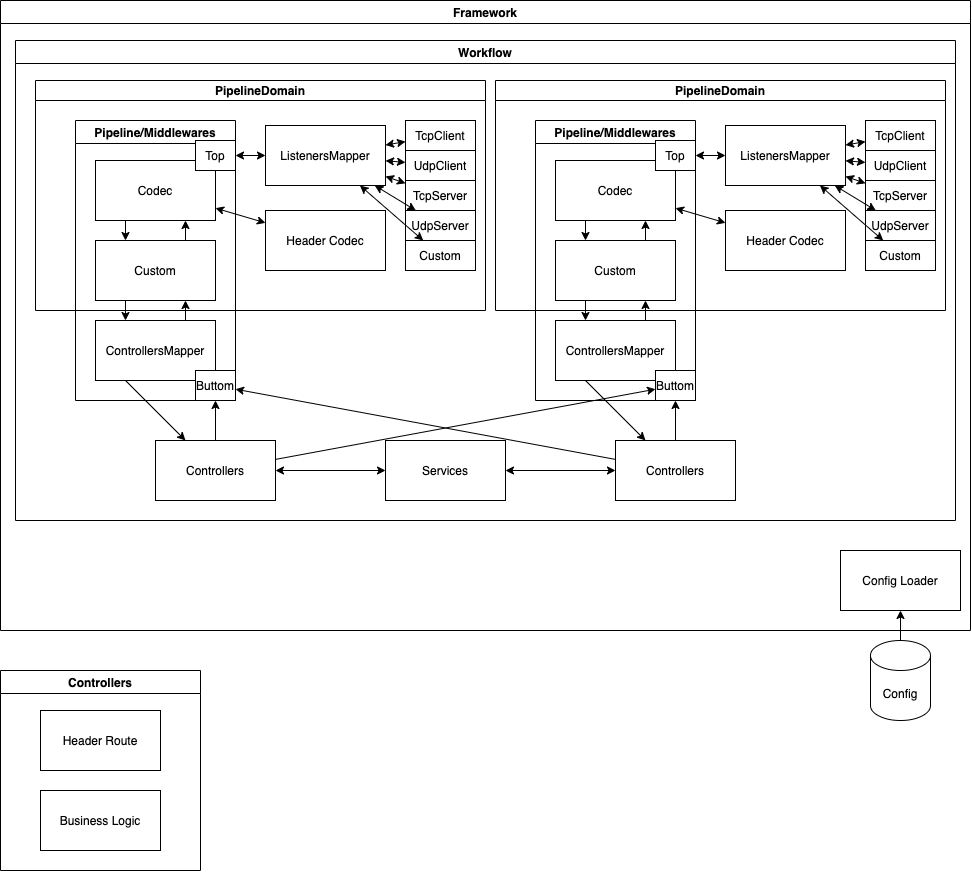

The diagram above was exported from draw.io. Its source (the exported page's mxGraphModel, read from the mxfile embedded in the PNG):
<mxGraphModel dx="699" dy="722" grid="1" gridSize="10" guides="1" tooltips="1" connect="1" arrows="1" fold="1" page="1" pageScale="1" pageWidth="850" pageHeight="1100" math="0" shadow="0">
  <root>
    <mxCell id="0" />
    <mxCell id="1" parent="0" />
    <mxCell id="3" value="Controllers" style="swimlane;" parent="1" vertex="1">
      <mxGeometry y="670" width="200" height="200" as="geometry" />
    </mxCell>
    <mxCell id="4" value="Header Route" style="rounded=0;whiteSpace=wrap;html=1;" parent="3" vertex="1">
      <mxGeometry x="40" y="40" width="120" height="60" as="geometry" />
    </mxCell>
    <mxCell id="5" value="Business Logic" style="rounded=0;whiteSpace=wrap;html=1;" parent="3" vertex="1">
      <mxGeometry x="40" y="120" width="120" height="60" as="geometry" />
    </mxCell>
    <mxCell id="27" value="Config" style="shape=cylinder3;whiteSpace=wrap;html=1;boundedLbl=1;backgroundOutline=1;size=15;" parent="1" vertex="1">
      <mxGeometry x="870" y="640" width="60" height="80" as="geometry" />
    </mxCell>
    <mxCell id="28" value="" style="endArrow=classic;html=1;" parent="1" source="27" target="26" edge="1">
      <mxGeometry width="50" height="50" relative="1" as="geometry">
        <mxPoint x="690" y="390" as="sourcePoint" />
        <mxPoint x="740" y="340" as="targetPoint" />
      </mxGeometry>
    </mxCell>
    <mxCell id="89" value="Framework" style="swimlane;" parent="1" vertex="1">
      <mxGeometry width="970" height="630" as="geometry" />
    </mxCell>
    <mxCell id="26" value="Config Loader" style="rounded=0;whiteSpace=wrap;html=1;" parent="89" vertex="1">
      <mxGeometry x="840" y="550" width="120" height="60" as="geometry" />
    </mxCell>
    <mxCell id="6" value="Workflow" style="swimlane;" parent="89" vertex="1">
      <mxGeometry x="15" y="40" width="940" height="480" as="geometry" />
    </mxCell>
    <mxCell id="22" value="Controllers" style="rounded=0;whiteSpace=wrap;html=1;" parent="6" vertex="1">
      <mxGeometry x="600" y="400" width="120" height="60" as="geometry" />
    </mxCell>
    <mxCell id="21" value="" style="endArrow=classic;startArrow=classic;html=1;" parent="6" source="20" target="22" edge="1">
      <mxGeometry width="50" height="50" relative="1" as="geometry">
        <mxPoint x="990" y="475" as="sourcePoint" />
        <mxPoint x="1040" y="425" as="targetPoint" />
      </mxGeometry>
    </mxCell>
    <mxCell id="20" value="Services" style="rounded=0;whiteSpace=wrap;html=1;" parent="6" vertex="1">
      <mxGeometry x="370" y="400" width="120" height="60" as="geometry" />
    </mxCell>
    <mxCell id="29" value="PipelineDomain" style="swimlane;startSize=20;" parent="6" vertex="1">
      <mxGeometry x="20" y="40" width="450" height="230" as="geometry">
        <mxRectangle x="150" y="160" width="130" height="30" as="alternateBounds" />
      </mxGeometry>
    </mxCell>
    <mxCell id="32" value="Pipeline/Middlewares" style="swimlane;" parent="29" vertex="1">
      <mxGeometry x="40" y="40" width="160" height="280" as="geometry">
        <mxRectangle x="155" y="30" width="100" height="23" as="alternateBounds" />
      </mxGeometry>
    </mxCell>
    <mxCell id="33" value="ControllersMapper" style="rounded=0;whiteSpace=wrap;html=1;" parent="32" vertex="1">
      <mxGeometry x="20" y="200" width="120" height="60" as="geometry" />
    </mxCell>
    <mxCell id="34" value="" style="endArrow=classic;html=1;entryX=0.75;entryY=1;entryDx=0;entryDy=0;exitX=0.75;exitY=0;exitDx=0;exitDy=0;" parent="32" source="38" target="35" edge="1">
      <mxGeometry width="50" height="50" relative="1" as="geometry">
        <mxPoint x="110" y="200" as="sourcePoint" />
        <mxPoint x="400" y="160" as="targetPoint" />
      </mxGeometry>
    </mxCell>
    <mxCell id="35" value="Codec" style="rounded=0;whiteSpace=wrap;html=1;" parent="32" vertex="1">
      <mxGeometry x="20" y="40" width="120" height="60" as="geometry" />
    </mxCell>
    <mxCell id="36" value="" style="endArrow=classic;html=1;entryX=0.25;entryY=0;entryDx=0;entryDy=0;exitX=0.25;exitY=1;exitDx=0;exitDy=0;" parent="32" source="35" target="38" edge="1">
      <mxGeometry width="50" height="50" relative="1" as="geometry">
        <mxPoint x="350" y="130" as="sourcePoint" />
        <mxPoint x="400" y="80" as="targetPoint" />
      </mxGeometry>
    </mxCell>
    <mxCell id="37" value="" style="endArrow=classic;html=1;exitX=0.75;exitY=0;exitDx=0;exitDy=0;entryX=0.75;entryY=1;entryDx=0;entryDy=0;" parent="32" source="33" target="38" edge="1">
      <mxGeometry width="50" height="50" relative="1" as="geometry">
        <mxPoint x="130" y="80" as="sourcePoint" />
        <mxPoint x="180" y="30" as="targetPoint" />
      </mxGeometry>
    </mxCell>
    <mxCell id="38" value="Custom" style="rounded=0;whiteSpace=wrap;html=1;" parent="32" vertex="1">
      <mxGeometry x="20" y="120" width="120" height="60" as="geometry" />
    </mxCell>
    <mxCell id="39" value="" style="endArrow=classic;html=1;exitX=0.25;exitY=1;exitDx=0;exitDy=0;entryX=0.25;entryY=0;entryDx=0;entryDy=0;" parent="32" source="38" target="33" edge="1">
      <mxGeometry width="50" height="50" relative="1" as="geometry">
        <mxPoint x="-55" y="170" as="sourcePoint" />
        <mxPoint x="-5" y="120" as="targetPoint" />
      </mxGeometry>
    </mxCell>
    <mxCell id="58" value="Top" style="rounded=0;whiteSpace=wrap;html=1;" parent="32" vertex="1">
      <mxGeometry x="120" y="20" width="40" height="30" as="geometry" />
    </mxCell>
    <mxCell id="59" value="Buttom" style="rounded=0;whiteSpace=wrap;html=1;" parent="32" vertex="1">
      <mxGeometry x="120" y="250" width="40" height="30" as="geometry" />
    </mxCell>
    <mxCell id="40" value="Header Codec" style="rounded=0;whiteSpace=wrap;html=1;" parent="29" vertex="1">
      <mxGeometry x="230" y="130" width="120" height="60" as="geometry" />
    </mxCell>
    <mxCell id="41" value="" style="endArrow=classic;startArrow=classic;html=1;" parent="29" source="35" target="40" edge="1">
      <mxGeometry width="50" height="50" relative="1" as="geometry">
        <mxPoint x="400" y="260" as="sourcePoint" />
        <mxPoint x="450" y="210" as="targetPoint" />
      </mxGeometry>
    </mxCell>
    <mxCell id="42" value="TcpServer" style="rounded=0;whiteSpace=wrap;html=1;" parent="29" vertex="1">
      <mxGeometry x="370" y="100" width="70" height="30" as="geometry" />
    </mxCell>
    <mxCell id="56" value="ListenersMapper" style="rounded=0;whiteSpace=wrap;html=1;" parent="29" vertex="1">
      <mxGeometry x="230" y="45" width="120" height="60" as="geometry" />
    </mxCell>
    <mxCell id="30" value="UdpServer" style="rounded=0;whiteSpace=wrap;html=1;" parent="29" vertex="1">
      <mxGeometry x="370" y="130" width="70" height="30" as="geometry" />
    </mxCell>
    <mxCell id="31" value="" style="endArrow=classic;startArrow=classic;html=1;" parent="29" source="30" target="56" edge="1">
      <mxGeometry width="50" height="50" relative="1" as="geometry">
        <mxPoint x="800" y="430" as="sourcePoint" />
        <mxPoint x="850" y="380" as="targetPoint" />
      </mxGeometry>
    </mxCell>
    <mxCell id="43" value="" style="endArrow=classic;startArrow=classic;html=1;" parent="29" source="56" target="42" edge="1">
      <mxGeometry width="50" height="50" relative="1" as="geometry">
        <mxPoint x="470" y="220" as="sourcePoint" />
        <mxPoint x="520" y="170" as="targetPoint" />
      </mxGeometry>
    </mxCell>
    <mxCell id="57" value="" style="endArrow=classic;startArrow=classic;html=1;" parent="29" source="58" target="56" edge="1">
      <mxGeometry width="50" height="50" relative="1" as="geometry">
        <mxPoint x="230" y="140" as="sourcePoint" />
        <mxPoint x="250" y="260" as="targetPoint" />
      </mxGeometry>
    </mxCell>
    <mxCell id="61" value="UdpClient" style="rounded=0;whiteSpace=wrap;html=1;" parent="29" vertex="1">
      <mxGeometry x="370" y="70" width="70" height="30" as="geometry" />
    </mxCell>
    <mxCell id="63" value="TcpClient" style="rounded=0;whiteSpace=wrap;html=1;" parent="29" vertex="1">
      <mxGeometry x="370" y="40" width="70" height="30" as="geometry" />
    </mxCell>
    <mxCell id="64" value="" style="endArrow=classic;startArrow=classic;html=1;" parent="29" source="61" target="56" edge="1">
      <mxGeometry width="50" height="50" relative="1" as="geometry">
        <mxPoint x="280" y="40" as="sourcePoint" />
        <mxPoint x="330" y="-10" as="targetPoint" />
      </mxGeometry>
    </mxCell>
    <mxCell id="65" value="" style="endArrow=classic;startArrow=classic;html=1;" parent="29" source="63" target="56" edge="1">
      <mxGeometry width="50" height="50" relative="1" as="geometry">
        <mxPoint x="280" y="40" as="sourcePoint" />
        <mxPoint x="330" y="-10" as="targetPoint" />
      </mxGeometry>
    </mxCell>
    <mxCell id="90" value="Custom" style="rounded=0;whiteSpace=wrap;html=1;" vertex="1" parent="29">
      <mxGeometry x="370" y="160" width="70" height="30" as="geometry" />
    </mxCell>
    <mxCell id="92" value="" style="endArrow=classic;startArrow=classic;html=1;" edge="1" parent="29" source="90" target="56">
      <mxGeometry width="50" height="50" relative="1" as="geometry">
        <mxPoint x="390.3571428571429" y="139.9999999999999" as="sourcePoint" />
        <mxPoint x="349.2857142857142" y="114.99999999999989" as="targetPoint" />
      </mxGeometry>
    </mxCell>
    <mxCell id="44" value="" style="endArrow=classic;html=1;" parent="6" source="22" target="59" edge="1">
      <mxGeometry width="50" height="50" relative="1" as="geometry">
        <mxPoint x="360" y="500" as="sourcePoint" />
        <mxPoint x="270" y="360" as="targetPoint" />
      </mxGeometry>
    </mxCell>
    <mxCell id="45" value="Controllers" style="rounded=0;whiteSpace=wrap;html=1;" parent="6" vertex="1">
      <mxGeometry x="140" y="400" width="120" height="60" as="geometry" />
    </mxCell>
    <mxCell id="47" value="" style="endArrow=classic;html=1;" parent="6" source="45" target="76" edge="1">
      <mxGeometry width="50" height="50" relative="1" as="geometry">
        <mxPoint x="360" y="350" as="sourcePoint" />
        <mxPoint x="639.9999999999998" y="252.30769230769215" as="targetPoint" />
      </mxGeometry>
    </mxCell>
    <mxCell id="49" value="" style="endArrow=classic;startArrow=classic;html=1;" parent="6" source="20" target="45" edge="1">
      <mxGeometry width="50" height="50" relative="1" as="geometry">
        <mxPoint x="360" y="350" as="sourcePoint" />
        <mxPoint x="410" y="300" as="targetPoint" />
      </mxGeometry>
    </mxCell>
    <mxCell id="51" value="" style="endArrow=classic;html=1;" parent="6" source="22" target="76" edge="1">
      <mxGeometry width="50" height="50" relative="1" as="geometry">
        <mxPoint x="680" y="360" as="sourcePoint" />
        <mxPoint x="696.6666666666665" y="359.9999999999998" as="targetPoint" />
      </mxGeometry>
    </mxCell>
    <mxCell id="52" value="" style="endArrow=classic;html=1;exitX=0.25;exitY=1;exitDx=0;exitDy=0;" parent="6" source="33" target="45" edge="1">
      <mxGeometry width="50" height="50" relative="1" as="geometry">
        <mxPoint x="290" y="360" as="sourcePoint" />
        <mxPoint x="340" y="310" as="targetPoint" />
      </mxGeometry>
    </mxCell>
    <mxCell id="53" value="" style="endArrow=classic;html=1;" parent="6" source="45" target="59" edge="1">
      <mxGeometry width="50" height="50" relative="1" as="geometry">
        <mxPoint x="290" y="360" as="sourcePoint" />
        <mxPoint x="340" y="310" as="targetPoint" />
      </mxGeometry>
    </mxCell>
    <mxCell id="54" value="" style="endArrow=classic;html=1;exitX=0.25;exitY=1;exitDx=0;exitDy=0;" parent="6" source="68" target="22" edge="1">
      <mxGeometry width="50" height="50" relative="1" as="geometry">
        <mxPoint x="689.9999999999998" y="340" as="sourcePoint" />
        <mxPoint x="770" y="310" as="targetPoint" />
      </mxGeometry>
    </mxCell>
    <mxCell id="66" value="PipelineDomain" style="swimlane;startSize=20;" parent="6" vertex="1">
      <mxGeometry x="480" y="40" width="450" height="230" as="geometry">
        <mxRectangle x="150" y="160" width="130" height="30" as="alternateBounds" />
      </mxGeometry>
    </mxCell>
    <mxCell id="67" value="Pipeline/Middlewares" style="swimlane;" parent="66" vertex="1">
      <mxGeometry x="40" y="40" width="160" height="280" as="geometry">
        <mxRectangle x="155" y="30" width="100" height="23" as="alternateBounds" />
      </mxGeometry>
    </mxCell>
    <mxCell id="68" value="ControllersMapper" style="rounded=0;whiteSpace=wrap;html=1;" parent="67" vertex="1">
      <mxGeometry x="20" y="200" width="120" height="60" as="geometry" />
    </mxCell>
    <mxCell id="69" value="" style="endArrow=classic;html=1;entryX=0.75;entryY=1;entryDx=0;entryDy=0;exitX=0.75;exitY=0;exitDx=0;exitDy=0;" parent="67" source="73" target="70" edge="1">
      <mxGeometry width="50" height="50" relative="1" as="geometry">
        <mxPoint x="110" y="200" as="sourcePoint" />
        <mxPoint x="400" y="160" as="targetPoint" />
      </mxGeometry>
    </mxCell>
    <mxCell id="70" value="Codec" style="rounded=0;whiteSpace=wrap;html=1;" parent="67" vertex="1">
      <mxGeometry x="20" y="40" width="120" height="60" as="geometry" />
    </mxCell>
    <mxCell id="71" value="" style="endArrow=classic;html=1;entryX=0.25;entryY=0;entryDx=0;entryDy=0;exitX=0.25;exitY=1;exitDx=0;exitDy=0;" parent="67" source="70" target="73" edge="1">
      <mxGeometry width="50" height="50" relative="1" as="geometry">
        <mxPoint x="350" y="130" as="sourcePoint" />
        <mxPoint x="400" y="80" as="targetPoint" />
      </mxGeometry>
    </mxCell>
    <mxCell id="72" value="" style="endArrow=classic;html=1;exitX=0.75;exitY=0;exitDx=0;exitDy=0;entryX=0.75;entryY=1;entryDx=0;entryDy=0;" parent="67" source="68" target="73" edge="1">
      <mxGeometry width="50" height="50" relative="1" as="geometry">
        <mxPoint x="130" y="80" as="sourcePoint" />
        <mxPoint x="180" y="30" as="targetPoint" />
      </mxGeometry>
    </mxCell>
    <mxCell id="73" value="Custom" style="rounded=0;whiteSpace=wrap;html=1;" parent="67" vertex="1">
      <mxGeometry x="20" y="120" width="120" height="60" as="geometry" />
    </mxCell>
    <mxCell id="74" value="" style="endArrow=classic;html=1;exitX=0.25;exitY=1;exitDx=0;exitDy=0;entryX=0.25;entryY=0;entryDx=0;entryDy=0;" parent="67" source="73" target="68" edge="1">
      <mxGeometry width="50" height="50" relative="1" as="geometry">
        <mxPoint x="-55" y="170" as="sourcePoint" />
        <mxPoint x="-5" y="120" as="targetPoint" />
      </mxGeometry>
    </mxCell>
    <mxCell id="75" value="Top" style="rounded=0;whiteSpace=wrap;html=1;" parent="67" vertex="1">
      <mxGeometry x="120" y="20" width="40" height="30" as="geometry" />
    </mxCell>
    <mxCell id="76" value="Buttom" style="rounded=0;whiteSpace=wrap;html=1;" parent="67" vertex="1">
      <mxGeometry x="120" y="250" width="40" height="30" as="geometry" />
    </mxCell>
    <mxCell id="77" value="Header Codec" style="rounded=0;whiteSpace=wrap;html=1;" parent="66" vertex="1">
      <mxGeometry x="230" y="130" width="120" height="60" as="geometry" />
    </mxCell>
    <mxCell id="78" value="" style="endArrow=classic;startArrow=classic;html=1;" parent="66" source="70" target="77" edge="1">
      <mxGeometry width="50" height="50" relative="1" as="geometry">
        <mxPoint x="400" y="260" as="sourcePoint" />
        <mxPoint x="450" y="210" as="targetPoint" />
      </mxGeometry>
    </mxCell>
    <mxCell id="79" value="TcpServer" style="rounded=0;whiteSpace=wrap;html=1;" parent="66" vertex="1">
      <mxGeometry x="370" y="100" width="70" height="30" as="geometry" />
    </mxCell>
    <mxCell id="80" value="ListenersMapper" style="rounded=0;whiteSpace=wrap;html=1;" parent="66" vertex="1">
      <mxGeometry x="230" y="45" width="120" height="60" as="geometry" />
    </mxCell>
    <mxCell id="81" value="UdpServer" style="rounded=0;whiteSpace=wrap;html=1;" parent="66" vertex="1">
      <mxGeometry x="370" y="130" width="70" height="30" as="geometry" />
    </mxCell>
    <mxCell id="82" value="" style="endArrow=classic;startArrow=classic;html=1;" parent="66" source="81" target="80" edge="1">
      <mxGeometry width="50" height="50" relative="1" as="geometry">
        <mxPoint x="800" y="430" as="sourcePoint" />
        <mxPoint x="850" y="380" as="targetPoint" />
      </mxGeometry>
    </mxCell>
    <mxCell id="83" value="" style="endArrow=classic;startArrow=classic;html=1;" parent="66" source="80" target="79" edge="1">
      <mxGeometry width="50" height="50" relative="1" as="geometry">
        <mxPoint x="470" y="220" as="sourcePoint" />
        <mxPoint x="520" y="170" as="targetPoint" />
      </mxGeometry>
    </mxCell>
    <mxCell id="84" value="" style="endArrow=classic;startArrow=classic;html=1;" parent="66" source="75" target="80" edge="1">
      <mxGeometry width="50" height="50" relative="1" as="geometry">
        <mxPoint x="230" y="140" as="sourcePoint" />
        <mxPoint x="250" y="260" as="targetPoint" />
      </mxGeometry>
    </mxCell>
    <mxCell id="85" value="UdpClient" style="rounded=0;whiteSpace=wrap;html=1;" parent="66" vertex="1">
      <mxGeometry x="370" y="70" width="70" height="30" as="geometry" />
    </mxCell>
    <mxCell id="86" value="TcpClient" style="rounded=0;whiteSpace=wrap;html=1;" parent="66" vertex="1">
      <mxGeometry x="370" y="40" width="70" height="30" as="geometry" />
    </mxCell>
    <mxCell id="87" value="" style="endArrow=classic;startArrow=classic;html=1;" parent="66" source="85" target="80" edge="1">
      <mxGeometry width="50" height="50" relative="1" as="geometry">
        <mxPoint x="280" y="40" as="sourcePoint" />
        <mxPoint x="330" y="-10" as="targetPoint" />
      </mxGeometry>
    </mxCell>
    <mxCell id="88" value="" style="endArrow=classic;startArrow=classic;html=1;" parent="66" source="86" target="80" edge="1">
      <mxGeometry width="50" height="50" relative="1" as="geometry">
        <mxPoint x="280" y="40" as="sourcePoint" />
        <mxPoint x="330" y="-10" as="targetPoint" />
      </mxGeometry>
    </mxCell>
    <mxCell id="91" value="Custom" style="rounded=0;whiteSpace=wrap;html=1;" vertex="1" parent="66">
      <mxGeometry x="370" y="160" width="70" height="30" as="geometry" />
    </mxCell>
    <mxCell id="93" value="" style="endArrow=classic;startArrow=classic;html=1;" edge="1" parent="66" source="91" target="80">
      <mxGeometry width="50" height="50" relative="1" as="geometry">
        <mxPoint x="-62.25" y="169.9999999999999" as="sourcePoint" />
        <mxPoint x="-125.5" y="114.99999999999989" as="targetPoint" />
      </mxGeometry>
    </mxCell>
  </root>
</mxGraphModel>